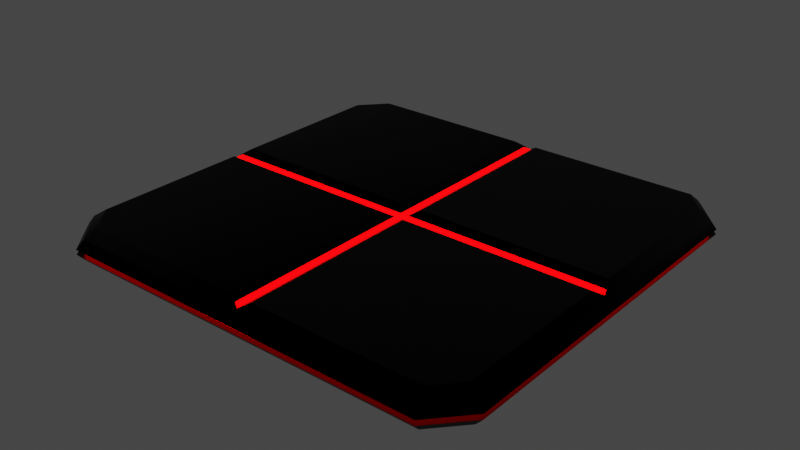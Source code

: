 # Source: Arena.blend  (saved by Blender 3.5.10; exported with 4.5.12 LTS)
import bpy
from mathutils import Matrix  # noqa: F401  (used for matrix-valued properties, if any)

bpy.ops.wm.read_factory_settings(use_empty=True)
scene = bpy.context.scene
scene.name = 'Scene'

# ---- collections
col_collection = bpy.data.collections.new('Collection'); scene.collection.children.link(col_collection)

# ---- materials (node trees are filled in below, after node groups)
mat_material_001 = bpy.data.materials.new('Material.001')
mat_material_001.use_transparent_shadow = False
mat_black = bpy.data.materials.new('Black')
mat_black.alpha_threshold = 0.0
mat_black.use_transparent_shadow = False
mat_black.roughness = 0.5
mat_black.line_color = (0.0, 0.0, 0.0, 1.0)

# ---- node groups
ng_auto_smooth = bpy.data.node_groups.new('Auto Smooth', 'GeometryNodeTree')
_s = ng_auto_smooth.interface.new_socket(name='Geometry', in_out='OUTPUT', socket_type='NodeSocketGeometry')
_s = ng_auto_smooth.interface.new_socket(name='Geometry', in_out='INPUT', socket_type='NodeSocketGeometry')
_s = ng_auto_smooth.interface.new_socket(name='Angle', in_out='INPUT', socket_type='NodeSocketFloat')
_s.subtype = 'ANGLE'
_s.min_value = 0.0
_s.max_value = 3.142
ng_auto_smooth.is_modifier = True
_N = ng_auto_smooth.nodes; _L = ng_auto_smooth.links
n0 = _N.new('NodeGroupOutput'); n0.name = 'Group Output'; n0.location = (480, -100)
n1 = _N.new('NodeGroupInput'); n1.name = 'Group Input'; n1.location = (-420, -300)
n2 = _N.new('NodeGroupInput'); n2.name = 'Group Input.001'; n2.location = (-60, -100)
n3 = _N.new('GeometryNodeSetShadeSmooth'); n3.name = 'Set Shade Smooth'; n3.location = (120, -100)
n3.domain = 'EDGE'
n4 = _N.new('GeometryNodeSetShadeSmooth'); n4.name = 'Set Shade Smooth.001'; n4.location = (300, -100)
n5 = _N.new('GeometryNodeInputMeshEdgeAngle'); n5.name = 'Edge Angle'; n5.location = (-420, -220)
n6 = _N.new('GeometryNodeInputEdgeSmooth'); n6.name = 'Is Edge Smooth'; n6.location = (-60, -160)
n7 = _N.new('GeometryNodeInputShadeSmooth'); n7.name = 'Is Face Smooth'; n7.location = (-240, -340)
n8 = _N.new('FunctionNodeBooleanMath'); n8.name = 'Boolean Math'; n8.location = (-60, -220)
n9 = _N.new('FunctionNodeCompare'); n9.name = 'Compare'; n9.location = (-240, -180)
n9.operation = 'LESS_EQUAL'
_L.new(n5.outputs[0], n9.inputs[0])
_L.new(n4.outputs[0], n0.inputs[0])
_L.new(n1.outputs[1], n9.inputs[1])
_L.new(n9.outputs[0], n8.inputs[0])
_L.new(n7.outputs[0], n8.inputs[1])
_L.new(n2.outputs[0], n3.inputs[0])
_L.new(n6.outputs[0], n3.inputs[1])
_L.new(n3.outputs[0], n4.inputs[0])
_L.new(n8.outputs[0], n3.inputs[2])
n0.is_active_output = True

# ---- material node trees
mat_material_001.use_nodes = True; mat_material_001.node_tree.nodes.clear()
_N = mat_material_001.node_tree.nodes; _L = mat_material_001.node_tree.links
n0 = _N.new('ShaderNodeBsdfPrincipled'); n0.name = 'Principled BSDF'; n0.location = (10, 300)
n0.distribution = 'GGX'
n0.subsurface_method = 'RANDOM_WALK_SKIN'
n0.inputs[0].default_value = (1.0, 0.0, 0.0005153, 1.0)
n0.inputs[3].default_value = 1.45
n0.inputs[11].default_value = 1.414
n0.inputs[27].default_value = (1.0, 0.0, 0.0003823, 1.0)
n0.inputs[28].default_value = 7.0
n1 = _N.new('ShaderNodeOutputMaterial'); n1.name = 'Material Output'; n1.location = (300, 300)
_L.new(n0.outputs[0], n1.inputs[0])
n1.is_active_output = True
mat_black.use_nodes = True; mat_black.node_tree.nodes.clear()
_N = mat_black.node_tree.nodes; _L = mat_black.node_tree.links
n0 = _N.new('ShaderNodeOutputMaterial'); n0.name = 'Material Output'; n0.location = (300, 300)
n1 = _N.new('ShaderNodeBsdfPrincipled'); n1.name = 'Principled BSDF'; n1.location = (10, 300)
n1.distribution = 'GGX'
n1.subsurface_method = 'RANDOM_WALK_SKIN'
n1.inputs[0].default_value = (0.0, 0.0, 0.0, 1.0)
n1.inputs[1].default_value = 1.0
n1.inputs[3].default_value = 1.45
n1.inputs[8].default_value = 1.0
n1.inputs[10].default_value = 1.0
n1.inputs[11].default_value = 1.01
n1.inputs[13].default_value = 0.5389
n1.inputs[27].default_value = (0.0, 0.0, 0.0, 1.0)
n1.inputs[28].default_value = 1.0
_L.new(n1.outputs[0], n0.inputs[0])
n0.is_active_output = True

# ---- world
world_world = bpy.data.worlds.new('World'); scene.world = world_world
world_world.use_nodes = True; world_world.node_tree.nodes.clear()
_N = world_world.node_tree.nodes; _L = world_world.node_tree.links
n0 = _N.new('ShaderNodeOutputWorld'); n0.name = 'World Output'; n0.location = (300, 300)
n1 = _N.new('ShaderNodeBackground'); n1.name = 'Background'; n1.location = (10, 300)
n1.inputs[0].default_value = (0.05088, 0.05088, 0.05088, 1.0)
_L.new(n1.outputs[0], n0.inputs[0])
n0.is_active_output = True
world_world.color = (0.05088, 0.05088, 0.05088)
world_world.use_sun_shadow = False
world_world.sun_shadow_jitter_overblur = 0.0

# ---- meshes
me_ring = bpy.data.meshes.new('Ring')
me_ring.from_pydata([(-133.7, -6.3e-09, 1.229), (131.0, -6.3e-09, 1.229), (-133.7, -103.9, 1.229), (-113.1, -127.4, 1.229), (131.0, -105.8, 1.229), (112.2, -126.9, 1.229), (-0.112, -127.2, -1.693), (-133.7, 103.9, 1.479), (-113.1, 127.4, 1.229), (131.0, 105.8, 1.229), (112.2, 126.9, 1.229), (-0.112, 127.2, -1.693), (112.2, -126.9, -1.693), (131.0, -105.8, -1.693), (-133.7, -103.9, -1.693), (-113.1, -127.4, -1.693), (-0.112, -127.2, 1.229), (131.0, -6.3e-09, -1.693), (-133.7, -6.3e-09, -1.693), (112.2, 126.9, -1.693), (131.0, 105.8, -1.693), (-133.7, 103.9, -1.944), (-113.1, 127.4, -1.693), (-0.112, 127.2, 1.229), (-0.112, 122.6, 8.015), (126.5, -6.3e-09, 8.015), (-129.2, -6.3e-09, 8.015), (-0.112, -120.4, 8.015), (0.405, -3.15e-09, 8.015), (119.7, -105.8, 3.491), (94.11, -122.4, 5.753), (109.9, 124.7, 5.753), (128.8, 103.5, 5.753), (-131.4, -101.7, 5.753), (-110.9, -125.1, 5.753), (-129.2, 94.89, 6.003), (-108.6, 118.3, 5.753)], [], [(10, 9, 20, 19), (17, 20, 9, 1), (23, 10, 19, 11), (11, 22, 8, 23), (0, 7, 21, 18), (7, 8, 22, 21), (0, 18, 14, 2), (13, 17, 1, 4), (4, 5, 12, 13), (3, 16, 34), (5, 30, 16), (3, 2, 14, 15), (5, 4, 29, 30), (27, 30, 29, 25, 28), (5, 16, 6, 12), (16, 30, 27), (4, 1, 25, 29), (9, 10, 31, 32), (2, 3, 34, 33), (28, 26, 33, 34, 27), (15, 6, 16, 3), (16, 27, 34), (2, 33, 26, 0), (1, 9, 32, 25), (24, 31, 10, 23), (8, 7, 35, 36), (23, 8, 36, 24), (7, 0, 26, 35), (24, 36, 35, 26, 28), (28, 25, 32, 31, 24), (13, 12, 6, 15, 14, 18, 21, 22, 11, 19, 20, 17)])
_uv = me_ring.uv_layers.new(name='UVMap')
_uv.uv.foreach_set('vector', [0.0, 0.0, 0.0, 0.0, 0.0, 0.0, 0.0, 0.0, 0.0, 0.0, 0.0, 0.0, 0.0, 0.0, 0.0, 0.0, 0.0, 0.0, 0.0, 0.0, 0.0, 0.0, 0.0, 0.0, 0.0, 0.0, 0.0, 0.0, 0.0, 0.0, 0.0, 0.0, 0.0, 0.0, 0.0, 0.0, 0.0, 0.0, 0.0, 0.0, 0.0, 0.0, 0.0, 0.0, 0.0, 0.0, 0.0, 0.0, 0.0, 0.0, 0.0, 0.0, 0.0, 0.0, 0.0, 0.0, 0.0, 0.0, 0.0, 0.0, 0.0, 0.0, 0.0, 0.0, 0.0, 0.0, 0.0, 0.0, 0.0, 0.0, 0.0, 0.0, 0.0, 0.0, 0.0, 0.0, 0.0, 0.0, 0.0, 0.0, 0.0, 0.0, 0.0, 0.0, 0.0, 0.0, 0.0, 0.0, 0.0, 0.0, 0.0, 0.0, 0.0, 0.0, 0.0, 0.0, 0.0, 0.0, 0.0, 0.0, 0.0, 0.0, 0.0, 0.0, 0.0, 0.0, 0.0, 0.0, 0.0, 0.0, 0.0, 0.0, 0.0, 0.0, 0.0, 0.0, 0.0, 0.0, 0.0, 0.0, 0.0, 0.0, 0.0, 0.0, 0.0, 0.0, 0.0, 0.0, 0.0, 0.0, 0.0, 0.0, 0.0, 0.0, 0.0, 0.0, 0.0, 0.0, 0.0, 0.0, 0.0, 0.0, 0.0, 0.0, 0.0, 0.0, 0.0, 0.0, 0.0, 0.0, 0.0, 0.0, 0.0, 0.0, 0.0, 0.0, 0.0, 0.0, 0.0, 0.0, 0.0, 0.0, 0.0, 0.0, 0.0, 0.0, 0.0, 0.0, 0.0, 0.0, 0.0, 0.0, 0.0, 0.0, 0.0, 0.0, 0.0, 0.0, 0.0, 0.0, 0.0, 0.0, 0.0, 0.0, 0.0, 0.0, 0.0, 0.0, 0.0, 0.0, 0.0, 0.0, 0.0, 0.0, 0.0, 0.0, 0.0, 0.0, 0.0, 0.0, 0.0, 0.0, 0.0, 0.0, 0.0, 0.0, 0.0, 0.0, 0.0, 0.0, 0.0, 0.0, 0.0, 0.0, 0.0, 0.0, 0.0, 0.0, 0.0, 0.0, 0.0, 0.0, 0.0, 0.0, 0.0, 0.0, 0.0, 0.0, 0.0, 0.0, 0.0, 0.0, 0.0, 0.0, 0.0, 0.0, 0.0, 0.0, 0.0, 0.0, 0.0, 0.0, 0.0, 0.0, 0.0, 0.0, 0.0, 0.0, 0.0, 0.0, 0.0, 0.0, 0.0, 0.0, 0.0, 0.0, 0.0, 0.0, 0.0, 0.0, 0.0, 0.0, 0.0, 0.0])
me_ring.materials.append(mat_material_001)
me_ring.use_mirror_vertex_groups = False
me_ring.update()
me_platform = bpy.data.meshes.new('Platform')
me_platform.from_pydata([(-128.7, -7.76, 11.32), (-135.2, 0.0, -6.811), (127.1, -7.71, 11.32), (132.5, 0.0, -6.811), (-139.8, 0.0, 1.412), (137.1, 0.0, 1.296), (113.5, -122.1, 11.32), (116.0, -128.4, -6.811), (-128.7, -104.0, 11.32), (-135.2, -108.1, -6.811), (-116.2, -128.9, -6.811), (127.1, -107.1, 11.32), (132.5, -110.0, -6.811), (-113.9, -122.1, 11.32), (-139.8, -108.7, 1.412), (-118.3, -133.3, 1.296), (137.1, -110.7, 1.296), (117.4, -132.8, 1.296), (-0.1029, -128.7, -6.811), (-8.795, -122.1, 11.32), (-0.0782, -133.0, -1.761), (-8.78, -7.76, 11.32), (-1.344, 0.0, -6.811), (113.5, 123.4, 11.32), (116.0, 128.4, -6.811), (-128.7, 107.0, 11.32), (-135.2, 108.1, -6.811), (-116.2, 128.9, -6.811), (126.9, 107.9, 11.32), (132.5, 110.0, -6.811), (-114.0, 123.4, 11.32), (-139.8, 108.7, 1.442), (-118.3, 133.3, 1.296), (137.1, 110.7, 1.296), (117.4, 132.8, 1.296), (-0.1029, 128.7, -6.811), (7.213, 123.4, 11.32), (-0.0782, 133.0, -1.761), (117.4, -132.8, -1.761), (137.1, -110.7, -1.761), (-139.8, -108.7, -1.761), (-118.3, -133.3, -1.761), (-0.0782, -133.0, 1.296), (137.1, 0.0, -1.761), (-139.8, 0.0, -1.761), (117.4, 132.8, -1.761), (137.1, 110.7, -1.761), (-139.8, 108.7, -1.792), (-118.3, 133.3, -1.761), (-0.0782, 133.0, 1.296), (-139.8, 0.0, 1.412), (137.1, 0.0, 1.296), (-139.8, -108.7, 1.412), (-118.3, -133.3, 1.296), (137.1, -110.7, 1.296), (117.4, -132.8, 1.296), (-0.0782, -133.0, -1.761), (-118.3, 133.3, 1.296), (137.1, 110.7, 1.296), (117.4, 132.8, 1.296), (-0.0782, 133.0, -1.761), (117.4, -132.8, -1.761), (137.1, -110.7, -1.761), (-139.8, -108.7, -1.761), (-118.3, -133.3, -1.761), (-0.0782, -133.0, 1.296), (137.1, 0.0, -1.761), (-139.8, 0.0, -1.761), (117.4, 132.8, -1.761), (137.1, 110.7, -1.761), (-118.3, 133.3, -1.761), (-0.0782, 133.0, 1.296), (-133.7, -6.3e-09, 1.367), (131.0, -6.3e-09, 1.229), (-133.7, -103.9, 1.367), (-113.1, -127.4, 1.229), (131.0, -105.8, 1.229), (112.2, -126.9, 1.229), (-0.112, -127.2, -1.693), (-133.7, 103.9, 1.387), (-113.1, 127.4, 1.229), (131.0, 105.8, 1.229), (112.2, 126.9, 1.229), (-0.112, 127.2, -1.693), (112.2, -126.9, -1.693), (131.0, -105.8, -1.693), (-133.7, -103.9, -1.693), (-113.1, -127.4, -1.693), (-0.112, -127.2, 1.229), (131.0, -6.3e-09, -1.693), (-133.7, -6.3e-09, -1.693), (112.2, 126.9, -1.693), (131.0, 105.8, -1.693), (-133.7, 103.9, -1.713), (-113.1, 127.4, -1.693), (-0.112, 127.2, 1.229), (-135.2, -108.1, 6.698), (-116.2, -128.9, 6.698), (-128.7, 7.842, 11.32), (7.21, -122.1, 11.32), (7.226, -7.71, 11.32), (-135.2, -108.1, 6.698), (-116.2, -128.9, 6.698), (116.0, -128.4, 6.698), (132.5, -110.0, 6.698), (-0.1029, -128.7, 6.698), (126.9, 7.831, 11.32), (7.234, 7.831, 11.32), (132.5, 0.0, 6.698), (-8.778, 7.842, 11.32), (116.0, 128.4, 6.698), (132.5, 110.0, 6.698), (-8.793, 123.4, 11.32), (-0.12, 0.0, 6.698), (-135.2, 0.0, 6.698), (-135.2, 108.1, 6.697), (-116.2, 128.9, 6.698), (-0.1029, 128.7, 6.698)], [], [(14, 15, 97, 96), (17, 16, 104, 103), (7, 12, 39, 38), (9, 10, 41, 40), (18, 20, 41, 10), (42, 105, 97, 15), (12, 3, 43, 39), (40, 44, 1, 9), (16, 5, 108, 104), (96, 114, 4, 14), (17, 103, 105, 42), (7, 38, 20, 18), (100, 99, 6, 11, 2), (18, 22, 3, 12, 7), (8, 13, 19, 21, 0), (10, 9, 1, 22, 18), (31, 115, 116, 32), (34, 110, 111, 33), (24, 45, 46, 29), (26, 47, 48, 27), (35, 27, 48, 37), (49, 32, 116, 117), (29, 46, 43, 3), (47, 26, 1, 44), (33, 111, 108, 5), (115, 31, 4, 114), (34, 49, 117, 110), (24, 35, 37, 45), (107, 106, 28, 23, 36), (35, 24, 29, 3, 22), (25, 98, 109, 112, 30), (27, 35, 22, 1, 26), (68, 91, 92, 69), (82, 81, 92, 91), (69, 92, 89, 66), (89, 92, 81, 73), (51, 73, 81, 58), (58, 81, 82, 59), (59, 82, 95, 71), (60, 83, 91, 68), (95, 82, 91, 83), (70, 94, 83, 60), (83, 94, 80, 95), (71, 95, 80, 57), (47, 93, 94, 70), (57, 80, 79, 31), (90, 93, 47, 67), (72, 79, 93, 90), (79, 80, 94, 93), (63, 86, 90, 67), (72, 90, 86, 74), (50, 72, 74, 52), (66, 89, 85, 62), (85, 89, 73, 76), (62, 85, 84, 61), (76, 77, 84, 85), (61, 84, 78, 56), (56, 78, 87, 64), (77, 88, 78, 84), (55, 77, 76, 54), (54, 76, 73, 51), (65, 88, 77, 55), (53, 75, 88, 65), (87, 78, 88, 75), (64, 87, 86, 63), (75, 74, 86, 87), (52, 74, 75, 53), (79, 72, 50, 31), (102, 101, 96, 97), (101, 114, 96), (105, 102, 97), (13, 8, 101, 102), (8, 0, 114, 101), (19, 13, 102, 105), (0, 21, 113, 114), (21, 19, 105, 113), (11, 6, 103, 104), (6, 99, 105, 103), (2, 11, 104, 108), (100, 2, 108, 113), (99, 100, 113, 105), (106, 107, 113, 108), (23, 28, 111, 110), (36, 23, 110, 117), (28, 106, 108, 111), (107, 36, 117, 113), (109, 98, 114, 113), (25, 30, 116, 115), (98, 25, 115, 114), (30, 112, 117, 116), (112, 109, 113, 117)])
me_platform.polygons.foreach_set('use_smooth', [1, 1, 1, 1, 1, 1, 1, 1, 1, 1, 1, 1, 1, 1, 1, 1, 1, 1, 1, 1, 1, 1, 1, 1, 1, 1, 1, 1, 1, 1, 1, 1, 0, 0, 0, 0, 0, 0, 0, 0, 0, 0, 0, 0, 0, 0, 0, 0, 0, 0, 0, 0, 0, 0, 0, 0, 0, 0, 0, 0, 0, 0, 0, 0, 0, 0, 0, 0, 1, 1, 1, 1, 1, 1, 1, 1, 1, 1, 1, 1, 1, 1, 1, 1, 1, 1, 1, 1, 1, 1, 1])
_uv = me_platform.uv_layers.new(name='UVMap')
_uv.uv.foreach_set('vector', [0.5875, 0.25, 0.5875, 0.375, 0.625, 0.375, 0.625, 0.25, 0.5875, 0.5, 0.5875, 0.625, 0.625, 0.625, 0.625, 0.5, 0.375, 0.5, 0.375, 0.625, 0.5875, 0.625, 0.5875, 0.5, 0.375, 0.25, 0.375, 0.375, 0.5875, 0.375, 0.5875, 0.25, 0.375, 0.4326, 0.5875, 0.4326, 0.5875, 0.4201, 0.375, 0.4201, 0.5875, 0.4326, 0.625, 0.4326, 0.625, 0.4201, 0.5875, 0.4201, 0.375, 0.625, 0.375, 0.625, 0.5875, 0.625, 0.5875, 0.625, 0.5875, 0.25, 0.5875, 0.25, 0.375, 0.25, 0.375, 0.25, 0.5875, 0.625, 0.5875, 0.625, 0.625, 0.625, 0.625, 0.625, 0.625, 0.25, 0.625, 0.25, 0.5875, 0.25, 0.5875, 0.25, 0.5875, 0.4451, 0.625, 0.4451, 0.625, 0.4326, 0.5875, 0.4326, 0.375, 0.4451, 0.5875, 0.4451, 0.5875, 0.4326, 0.375, 0.4326, 0.625, 0.4474, 0.625, 0.4394, 0.625, 0.5205, 0.625, 0.5961, 0.625, 0.6133, 0.375, 0.4326, 0.375, 0.4375, 0.375, 0.625, 0.375, 0.625, 0.375, 0.4451, 0.625, 0.25, 0.625, 0.4201, 0.625, 0.4326, 0.625, 0.4375, 0.625, 0.25, 0.375, 0.4201, 0.375, 0.25, 0.375, 0.25, 0.375, 0.4375, 0.375, 0.4326, 0.5875, 0.25, 0.625, 0.25, 0.625, 0.375, 0.5875, 0.375, 0.5875, 0.5, 0.625, 0.5, 0.625, 0.625, 0.5875, 0.625, 0.375, 0.5, 0.5875, 0.5, 0.5875, 0.625, 0.375, 0.625, 0.375, 0.25, 0.5875, 0.25, 0.5875, 0.375, 0.375, 0.375, 0.375, 0.4326, 0.375, 0.4201, 0.5875, 0.4201, 0.5875, 0.4326, 0.5875, 0.4326, 0.5875, 0.4201, 0.625, 0.4201, 0.625, 0.4326, 0.375, 0.625, 0.5875, 0.625, 0.5875, 0.625, 0.375, 0.625, 0.5875, 0.25, 0.375, 0.25, 0.375, 0.25, 0.5875, 0.25, 0.5875, 0.625, 0.625, 0.625, 0.625, 0.625, 0.5875, 0.625, 0.625, 0.25, 0.5875, 0.25, 0.5875, 0.25, 0.625, 0.25, 0.5875, 0.4451, 0.5875, 0.4326, 0.625, 0.4326, 0.625, 0.4451, 0.375, 0.4451, 0.375, 0.4326, 0.5875, 0.4326, 0.5875, 0.4451, 0.625, 0.4446, 0.625, 0.6166, 0.625, 0.6036, 0.625, 0.5154, 0.625, 0.4374, 0.375, 0.4326, 0.375, 0.4451, 0.375, 0.625, 0.375, 0.625, 0.375, 0.4375, 0.625, 0.2783, 0.625, 0.26, 0.625, 0.4291, 0.625, 0.4297, 0.625, 0.3954, 0.375, 0.4201, 0.375, 0.4326, 0.375, 0.4375, 0.375, 0.25, 0.375, 0.25, 0.0, 0.0, 0.0, 0.0, 0.0, 0.0, 0.0, 0.0, 0.0, 0.0, 0.0, 0.0, 0.0, 0.0, 0.0, 0.0, 0.0, 0.0, 0.0, 0.0, 0.0, 0.0, 0.0, 0.0, 0.0, 0.0, 0.0, 0.0, 0.0, 0.0, 0.0, 0.0, 0.0, 0.0, 0.0, 0.0, 0.0, 0.0, 0.0, 0.0, 0.0, 0.0, 0.0, 0.0, 0.0, 0.0, 0.0, 0.0, 0.0, 0.0, 0.0, 0.0, 0.0, 0.0, 0.0, 0.0, 0.0, 0.0, 0.0, 0.0, 0.0, 0.0, 0.0, 0.0, 0.0, 0.0, 0.0, 0.0, 0.0, 0.0, 0.0, 0.0, 0.0, 0.0, 0.0, 0.0, 0.0, 0.0, 0.0, 0.0, 0.0, 0.0, 0.0, 0.0, 0.0, 0.0, 0.0, 0.0, 0.0, 0.0, 0.0, 0.0, 0.0, 0.0, 0.0, 0.0, 0.0, 0.0, 0.0, 0.0, 0.0, 0.0, 0.0, 0.0, 0.0, 0.0, 0.0, 0.0, 0.0, 0.0, 0.0, 0.0, 0.0, 0.0, 0.0, 0.0, 0.0, 0.0, 0.0, 0.0, 0.0, 0.0, 0.0, 0.0, 0.0, 0.0, 0.0, 0.0, 0.0, 0.0, 0.0, 0.0, 0.0, 0.0, 0.0, 0.0, 0.0, 0.0, 0.0, 0.0, 0.0, 0.0, 0.0, 0.0, 0.0, 0.0, 0.0, 0.0, 0.0, 0.0, 0.0, 0.0, 0.0, 0.0, 0.0, 0.0, 0.0, 0.0, 0.0, 0.0, 0.0, 0.0, 0.0, 0.0, 0.0, 0.0, 0.0, 0.0, 0.0, 0.0, 0.0, 0.0, 0.0, 0.0, 0.0, 0.0, 0.0, 0.0, 0.0, 0.0, 0.0, 0.0, 0.0, 0.0, 0.0, 0.0, 0.0, 0.0, 0.0, 0.0, 0.0, 0.0, 0.0, 0.0, 0.0, 0.0, 0.0, 0.0, 0.0, 0.0, 0.0, 0.0, 0.0, 0.0, 0.0, 0.0, 0.0, 0.0, 0.0, 0.0, 0.0, 0.0, 0.0, 0.0, 0.0, 0.0, 0.0, 0.0, 0.0, 0.0, 0.0, 0.0, 0.0, 0.0, 0.0, 0.0, 0.0, 0.0, 0.0, 0.0, 0.0, 0.0, 0.0, 0.0, 0.0, 0.0, 0.0, 0.0, 0.0, 0.0, 0.0, 0.0, 0.0, 0.0, 0.0, 0.0, 0.0, 0.0, 0.0, 0.0, 0.0, 0.0, 0.0, 0.0, 0.0, 0.0, 0.0, 0.0, 0.0, 0.0, 0.0, 0.0, 0.0, 0.0, 0.0, 0.0, 0.0, 0.0, 0.0, 0.0, 0.0, 0.0, 0.0, 0.0, 0.0, 0.0, 0.0, 0.0, 0.0, 0.0, 0.0, 0.0, 0.0, 0.0, 0.0, 0.0, 0.0, 0.0, 0.625, 0.4201, 0.625, 0.25, 0.625, 0.25, 0.625, 0.4201, 0.625, 0.25, 0.625, 0.25, 0.625, 0.25, 0.625, 0.4326, 0.625, 0.4201, 0.625, 0.4201, 0.625, 0.4201, 0.625, 0.25, 0.625, 0.25, 0.625, 0.4201, 0.625, 0.25, 0.625, 0.25, 0.625, 0.25, 0.625, 0.25, 0.625, 0.4326, 0.625, 0.4201, 0.625, 0.4201, 0.625, 0.4326, 0.625, 0.25, 0.625, 0.4375, 0.625, 0.4375, 0.625, 0.25, 0.625, 0.4375, 0.625, 0.4326, 0.625, 0.4326, 0.625, 0.4375, 0.625, 0.5961, 0.625, 0.5205, 0.625, 0.5, 0.625, 0.625, 0.625, 0.5205, 0.625, 0.4394, 0.625, 0.4326, 0.625, 0.5, 0.625, 0.6133, 0.625, 0.5961, 0.625, 0.625, 0.625, 0.625, 0.625, 0.4474, 0.625, 0.6133, 0.625, 0.625, 0.625, 0.4375, 0.625, 0.4394, 0.625, 0.4474, 0.625, 0.4375, 0.625, 0.4326, 0.625, 0.6166, 0.625, 0.4446, 0.625, 0.4375, 0.625, 0.625, 0.625, 0.5154, 0.625, 0.6036, 0.625, 0.625, 0.625, 0.5, 0.625, 0.4374, 0.625, 0.5154, 0.625, 0.5, 0.625, 0.4326, 0.625, 0.6036, 0.625, 0.6166, 0.625, 0.625, 0.625, 0.625, 0.625, 0.4446, 0.625, 0.4374, 0.625, 0.4326, 0.625, 0.4375, 0.625, 0.4291, 0.625, 0.26, 0.625, 0.25, 0.625, 0.4375, 0.625, 0.2783, 0.625, 0.3954, 0.625, 0.4201, 0.625, 0.25, 0.625, 0.26, 0.625, 0.2783, 0.625, 0.25, 0.625, 0.25, 0.625, 0.3954, 0.625, 0.4297, 0.625, 0.4326, 0.625, 0.4201, 0.625, 0.4297, 0.625, 0.4291, 0.625, 0.4375, 0.625, 0.4326])
me_platform.materials.append(mat_black)
me_platform.use_mirror_vertex_groups = False
me_platform.update()

# ---- objects
ob_ring = bpy.data.objects.new('ring', me_ring)
ob_cube_001 = bpy.data.objects.new('Cube.001', me_platform)

# ---- transforms, parenting, visibility, modifiers, constraints
ob_ring.location = (0.0, 0.0, 0.0)
ob_ring.scale = (0.04421, 0.04421, 0.04421)
ob_ring.lock_rotations_4d = False
ob_ring.empty_display_type = 'ARROWS'
ob_ring.lineart.crease_threshold = 0.0
_m = ob_ring.modifiers.new('Auto Smooth', 'NODES')
_m.node_group = ng_auto_smooth
_gi = [s.identifier for s in ng_auto_smooth.interface.items_tree if s.item_type == 'SOCKET' and s.in_out == 'INPUT']
_m[_gi[1]] = 0.5236  # Angle
ob_cube_001.location = (0.0, 0.0, 0.0)
ob_cube_001.scale = (0.04329, 0.04329, 0.04329)
ob_cube_001.lock_rotations_4d = False
ob_cube_001.empty_display_type = 'ARROWS'
ob_cube_001.lineart.crease_threshold = 0.0
_m = ob_cube_001.modifiers.new('Auto Smooth', 'NODES')
_m.node_group = ng_auto_smooth
_gi = [s.identifier for s in ng_auto_smooth.interface.items_tree if s.item_type == 'SOCKET' and s.in_out == 'INPUT']
_m[_gi[1]] = 0.5236  # Angle

# ---- collection membership
col_collection.objects.link(ob_ring)
col_collection.objects.link(ob_cube_001)

# ---- scene / render settings (as saved in the file)
scene.frame_start = 1; scene.frame_end = 250; scene.frame_set(1)
scene.render.engine = 'BLENDER_EEVEE_NEXT'
scene.cycles.sampling_pattern = 'TABULATED_SOBOL'
scene.cycles.use_light_tree = False
scene.view_settings.view_transform = 'Filmic'
bpy.context.view_layer.update()

# ---- added for rendering (the .blend has no active camera): camera
cam_auto = bpy.data.cameras.new('AutoCamera')
cam_auto.lens = 50.0
cam_auto.sensor_width = 36.0
cam_auto.clip_end = 1000.0
ob_auto_camera = bpy.data.objects.new('AutoCamera', cam_auto)
scene.collection.objects.link(ob_auto_camera)
ob_auto_camera.location = (15.3506, -18.4915, 12.4252)
ob_auto_camera.rotation_euler = (1.09748, -7.21219e-08, 0.694738)
scene.camera = ob_auto_camera
bpy.context.view_layer.update()
